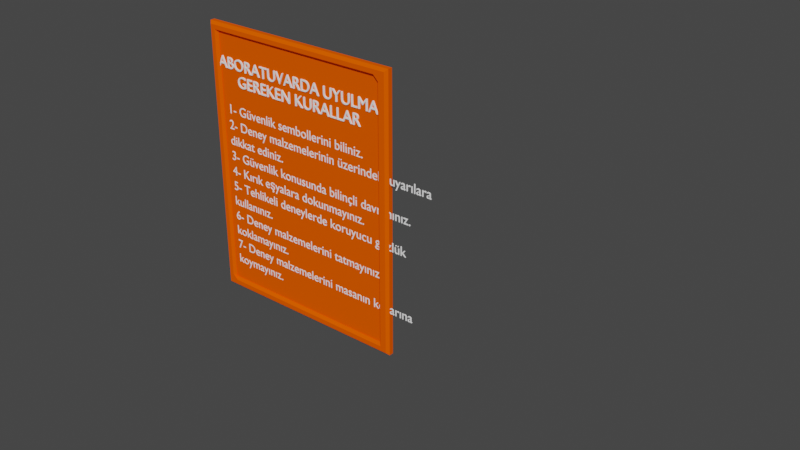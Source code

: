 # Source: G_venlik_Kurallar_.blend  (saved by Blender 2.93.21; exported with 4.5.12 LTS)
import bpy
from mathutils import Matrix  # noqa: F401  (used for matrix-valued properties, if any)

bpy.ops.wm.read_factory_settings(use_empty=True)
scene = bpy.context.scene
scene.name = 'Scene'

# ---- collections
col_collection = bpy.data.collections.new('Collection'); scene.collection.children.link(col_collection)

# ---- materials (node trees are filled in below, after node groups)
mat_material = bpy.data.materials.new('Material')
mat_material.alpha_threshold = 0.0
mat_material.use_transparent_shadow = False
mat_material.diffuse_color = (1.0, 0.1, 0.0, 1.0)
mat_material.line_color = (0.0, 0.0, 0.0, 1.0)
mat_material_001 = bpy.data.materials.new('Material.001')
mat_material_001.use_transparent_shadow = False
mat_material_001.diffuse_color = (1.0, 1.0, 1.0, 1.0)

# ---- material node trees

# ---- world
world_world = bpy.data.worlds.new('World'); scene.world = world_world
world_world.use_nodes = True; world_world.node_tree.nodes.clear()
_N = world_world.node_tree.nodes; _L = world_world.node_tree.links
n0 = _N.new('ShaderNodeOutputWorld'); n0.name = 'World Output'; n0.location = (300, 300)
n1 = _N.new('ShaderNodeBackground'); n1.name = 'Background'; n1.location = (10, 300)
n1.inputs[0].default_value = (0.05088, 0.05088, 0.05088, 1.0)
_L.new(n1.outputs[0], n0.inputs[0])
n0.is_active_output = True
world_world.color = (0.05088, 0.05088, 0.05088)
world_world.use_sun_shadow = False
world_world.sun_shadow_jitter_overblur = 0.0

# ---- meshes
me_cube = bpy.data.meshes.new('Cube')
me_cube.from_pydata([(1.0, 0.9464, 1.587), (1.0, 0.9464, -1.0), (1.0, 0.9084, 1.587), (1.0, 0.9084, -1.0), (-1.0, 0.9464, 1.587), (-1.0, 0.9464, -1.0), (-1.0, 0.9084, 1.587), (-1.0, 0.9084, -1.0), (1.0, 0.9464, 1.497), (-1.0, 0.9084, 1.497), (1.0, 0.9084, 1.497), (-1.0, 0.9464, 1.497), (0.8908, 0.9464, -1.0), (0.8908, 0.9084, 1.587), (0.8908, 0.9084, -1.0), (0.8908, 0.9464, 1.587), (0.8908, 0.9464, 1.497), (0.8908, 0.9084, 1.497), (1.0, 0.9464, -0.9065), (1.0, 0.9084, -0.9065), (-1.0, 0.9464, -0.9065), (-1.0, 0.9084, -0.9065), (0.8908, 0.9084, -0.9065), (0.8908, 0.9464, -0.9065), (-0.9084, 0.9464, -1.0), (-0.9084, 0.9084, 1.587), (-0.9084, 0.9084, 1.497), (-0.9084, 0.9084, -1.0), (-0.9084, 0.9464, 1.587), (-0.9084, 0.9464, 1.497), (-0.9084, 0.9464, -0.9065), (-0.9084, 0.9084, -0.9065), (-0.9756, 0.8789, 1.522), (-1.0, 0.9033, 1.497), (-0.9756, 0.8789, 1.473), (-0.9756, 0.8789, 1.563), (-1.0, 0.9033, 1.587), (0.9756, 0.8789, -0.9309), (1.0, 0.9033, -0.9065), (0.9756, 0.8789, -0.8821), (0.9756, 0.8789, -0.9756), (1.0, 0.9033, -1.0), (-0.9328, 0.8789, 1.563), (-0.884, 0.8789, 1.563), (-0.9084, 0.9033, 1.587), (0.9151, 0.8789, -0.9756), (0.8664, 0.8789, -0.9756), (0.8908, 0.9033, -1.0), (-1.0, 0.9033, -0.9065), (-0.9756, 0.8789, -0.9309), (-0.9756, 0.8789, -0.8821), (1.0, 0.9033, 1.587), (0.9756, 0.8789, 1.563), (0.9756, 0.8789, 1.522), (0.9756, 0.8789, 1.473), (1.0, 0.9033, 1.497), (-0.9328, 0.8789, 1.522), (-0.9328, 0.8789, 1.473), (-0.9084, 0.9033, 1.497), (-0.884, 0.8789, 1.522), (0.8908, 0.9033, 1.587), (0.8664, 0.8789, 1.563), (0.9151, 0.8789, 1.563), (-0.884, 0.8789, -0.9756), (-0.9328, 0.8789, -0.9756), (-0.9084, 0.9033, -1.0), (0.9151, 0.8789, 1.473), (0.9151, 0.8789, 1.522), (0.8664, 0.8789, 1.522), (0.8908, 0.9033, 1.497), (0.8664, 0.8789, -0.9309), (0.9151, 0.8789, -0.9309), (0.9151, 0.8789, -0.8821), (0.8908, 0.9033, -0.9065), (-0.9756, 0.8789, -0.9756), (-1.0, 0.9033, -1.0), (-0.9328, 0.8789, -0.8821), (-0.9328, 0.8789, -0.9309), (-0.884, 0.8789, -0.9309), (-0.9084, 0.9033, -0.9065)], [], [(28, 4, 6, 25), (19, 10, 55, 38), (9, 6, 4, 11), (12, 1, 3, 14), (8, 0, 2, 10), (16, 15, 0, 8), (23, 16, 8, 18), (18, 8, 10, 19), (21, 9, 11, 20), (25, 6, 36, 44), (10, 2, 51, 55), (30, 29, 16, 23), (29, 28, 15, 16), (24, 12, 14, 27), (7, 27, 65, 75), (0, 15, 13, 2), (24, 30, 23, 12), (39, 54, 66, 72), (3, 19, 38, 41), (7, 21, 20, 5), (1, 18, 19, 3), (12, 23, 18, 1), (76, 57, 34, 50), (5, 20, 30, 24), (5, 24, 27, 7), (11, 4, 28, 29), (20, 11, 29, 30), (22, 17, 26, 31), (17, 22, 73, 69), (15, 28, 25, 13), (9, 21, 48, 33), (56, 42, 35, 32), (40, 37, 71, 45), (2, 13, 60, 51), (14, 3, 41, 47), (21, 7, 75, 48), (64, 77, 49, 74), (27, 14, 47, 65), (26, 17, 69, 58), (22, 31, 79, 73), (53, 52, 62, 67), (46, 70, 78, 63), (13, 25, 44, 60), (68, 61, 43, 59), (31, 26, 58, 79), (32, 33, 34), (37, 38, 39), (42, 43, 44), (45, 46, 47), (48, 49, 50), (53, 54, 55), (56, 57, 58, 59), (60, 61, 62), (63, 64, 65), (66, 67, 68, 69), (70, 71, 72, 73), (76, 77, 78, 79), (32, 35, 36, 33), (37, 40, 41, 38), (44, 36, 35, 42), (47, 41, 40, 45), (50, 34, 33, 48), (52, 53, 55, 51), (56, 32, 34, 57), (51, 60, 62, 52), (65, 47, 46, 63), (53, 67, 66, 54), (70, 46, 45, 71), (61, 68, 67, 62), (54, 39, 38, 55), (74, 49, 48, 75), (69, 73, 72, 66), (39, 72, 71, 37), (76, 50, 49, 77), (60, 44, 43, 61), (68, 59, 58, 69), (75, 65, 64, 74), (73, 79, 78, 70), (77, 64, 63, 78), (57, 76, 79, 58), (42, 56, 59, 43), (6, 9, 33, 36)])
_uv = me_cube.uv_layers.new(name='UVMap')
_uv.uv.foreach_set('vector', [0.8635, 0.5, 0.875, 0.5, 0.875, 0.75, 0.8635, 0.75, 0.3828, 0.75, 0.6175, 0.75, 0.6175, 0.75, 0.3828, 0.75, 0.6175, 0.0, 0.625, 0.0, 0.625, 0.25, 0.6175, 0.25, 0.3613, 0.5, 0.375, 0.5, 0.375, 0.75, 0.3613, 0.75, 0.6175, 0.5, 0.625, 0.5, 0.625, 0.75, 0.6175, 0.75, 0.6175, 0.4863, 0.625, 0.4863, 0.625, 0.5, 0.6175, 0.5, 0.3828, 0.4863, 0.6175, 0.4863, 0.6175, 0.5, 0.3828, 0.5, 0.3828, 0.5, 0.6175, 0.5, 0.6175, 0.75, 0.3828, 0.75, 0.3828, 0.0, 0.6175, 0.0, 0.6175, 0.25, 0.3828, 0.25, 0.8635, 0.75, 0.875, 0.75, 0.875, 0.75, 0.8635, 0.75, 0.6175, 0.75, 0.625, 0.75, 0.625, 0.75, 0.6175, 0.75, 0.3828, 0.2615, 0.6175, 0.2615, 0.6175, 0.4863, 0.3828, 0.4863, 0.6175, 0.2615, 0.625, 0.2615, 0.625, 0.4863, 0.6175, 0.4863, 0.1365, 0.5, 0.3613, 0.5, 0.3613, 0.75, 0.1365, 0.75, 0.125, 0.75, 0.1365, 0.75, 0.1365, 0.75, 0.125, 0.75, 0.625, 0.5, 0.6387, 0.5, 0.6387, 0.75, 0.625, 0.75, 0.375, 0.2615, 0.3828, 0.2615, 0.3828, 0.4863, 0.375, 0.4863, 0.3848, 0.753, 0.6155, 0.753, 0.6155, 0.7606, 0.3848, 0.7606, 0.375, 0.75, 0.3828, 0.75, 0.3828, 0.75, 0.375, 0.75, 0.375, 0.0, 0.3828, 0.0, 0.3828, 0.25, 0.375, 0.25, 0.375, 0.5, 0.3828, 0.5, 0.3828, 0.75, 0.375, 0.75, 0.375, 0.4863, 0.3828, 0.4863, 0.3828, 0.5, 0.375, 0.5, 0.3848, 0.9916, 0.6155, 0.9916, 0.6155, 0.997, 0.3848, 0.997, 0.375, 0.25, 0.3828, 0.25, 0.3828, 0.2615, 0.375, 0.2615, 0.125, 0.5, 0.1365, 0.5, 0.1365, 0.75, 0.125, 0.75, 0.6175, 0.25, 0.625, 0.25, 0.625, 0.2615, 0.6175, 0.2615, 0.3828, 0.25, 0.6175, 0.25, 0.6175, 0.2615, 0.3828, 0.2615, 0.3828, 0.7637, 0.6175, 0.7637, 0.6175, 0.9885, 0.3828, 0.9885, 0.6175, 0.7637, 0.3828, 0.7637, 0.3828, 0.7637, 0.6175, 0.7637, 0.6387, 0.5, 0.8635, 0.5, 0.8635, 0.75, 0.6387, 0.75, 0.6175, 0.0, 0.3828, 0.0, 0.3828, 0.0, 0.6175, 0.0, 0.6195, 0.9916, 0.623, 0.9916, 0.623, 0.997, 0.6195, 0.997, 0.377, 0.753, 0.3808, 0.753, 0.3808, 0.7606, 0.377, 0.7606, 0.625, 0.75, 0.6387, 0.75, 0.6387, 0.75, 0.625, 0.75, 0.3613, 0.75, 0.375, 0.75, 0.375, 0.75, 0.3613, 0.75, 0.3828, 0.0, 0.375, 0.0, 0.375, 0.0, 0.3828, 0.0, 0.377, 0.9916, 0.3808, 0.9916, 0.3808, 0.997, 0.377, 0.997, 0.1365, 0.75, 0.3613, 0.75, 0.3613, 0.75, 0.1365, 0.75, 0.6175, 0.9885, 0.6175, 0.7637, 0.6175, 0.7637, 0.6175, 0.9885, 0.3828, 0.7637, 0.3828, 0.9885, 0.3828, 0.9885, 0.3828, 0.7637, 0.6195, 0.753, 0.623, 0.753, 0.623, 0.7606, 0.6195, 0.7606, 0.377, 0.7667, 0.3808, 0.7667, 0.3808, 0.9855, 0.377, 0.9855, 0.6387, 0.75, 0.8635, 0.75, 0.8635, 0.75, 0.6387, 0.75, 0.6195, 0.7667, 0.623, 0.7667, 0.623, 0.9855, 0.6195, 0.9855, 0.3828, 0.9885, 0.6175, 0.9885, 0.6175, 0.9885, 0.3828, 0.9885, 0.6195, 0.997, 0.6175, 1.0, 0.6175, 0.997, 0.3808, 0.753, 0.3828, 0.75, 0.3848, 0.753, 0.623, 0.9916, 0.623, 0.9885, 0.625, 0.9885, 0.377, 0.7606, 0.377, 0.7637, 0.375, 0.7637, 0.3828, 1.0, 0.3828, 0.997, 0.3828, 0.997, 0.6195, 0.753, 0.6155, 0.753, 0.6175, 0.75, 0.6195, 0.9916, 0.6155, 0.9916, 0.6175, 0.9885, 0.6195, 0.9855, 0.625, 0.7637, 0.623, 0.7637, 0.623, 0.7637, 0.377, 0.9855, 0.375, 0.9916, 0.375, 0.9885, 0.6155, 0.7606, 0.6195, 0.7606, 0.6195, 0.7667, 0.6175, 0.7637, 0.3808, 0.7667, 0.3808, 0.7606, 0.3848, 0.7606, 0.3828, 0.7637, 0.3848, 0.9916, 0.3808, 0.9916, 0.3808, 0.9855, 0.3828, 0.9885, 0.6195, 0.997, 0.623, 0.997, 0.625, 1.0, 0.6175, 1.0, 0.3808, 0.753, 0.377, 0.753, 0.375, 0.75, 0.3828, 0.75, 0.625, 0.9885, 0.625, 1.0, 0.623, 0.997, 0.623, 0.9916, 0.375, 0.7637, 0.375, 0.75, 0.377, 0.753, 0.377, 0.7606, 0.3848, 0.997, 0.6155, 0.997, 0.6175, 1.0, 0.3828, 1.0, 0.623, 0.753, 0.6195, 0.753, 0.6175, 0.75, 0.625, 0.75, 0.6195, 0.9916, 0.6195, 0.997, 0.6155, 0.997, 0.6155, 0.9916, 0.625, 0.75, 0.625, 0.7637, 0.623, 0.7606, 0.623, 0.753, 0.375, 0.9885, 0.375, 0.7637, 0.377, 0.7667, 0.377, 0.9855, 0.6195, 0.753, 0.6195, 0.7606, 0.6155, 0.7606, 0.6155, 0.753, 0.3808, 0.7667, 0.377, 0.7667, 0.377, 0.7606, 0.3808, 0.7606, 0.623, 0.7667, 0.6195, 0.7667, 0.6195, 0.7606, 0.623, 0.7606, 0.6155, 0.753, 0.3848, 0.753, 0.3828, 0.75, 0.6175, 0.75, 0.377, 0.997, 0.3808, 0.997, 0.3828, 1.0, 0.375, 1.0, 0.6175, 0.7637, 0.3828, 0.7637, 0.3848, 0.7606, 0.6155, 0.7606, 0.3848, 0.753, 0.3848, 0.7606, 0.3808, 0.7606, 0.3808, 0.753, 0.3848, 0.9916, 0.3848, 0.997, 0.3808, 0.997, 0.3808, 0.9916, 0.625, 0.7637, 0.625, 0.9885, 0.623, 0.9855, 0.623, 0.7667, 0.6195, 0.7667, 0.6195, 0.9855, 0.6175, 0.9885, 0.6175, 0.7637, 0.375, 1.0, 0.375, 0.9885, 0.377, 0.9916, 0.377, 0.997, 0.3828, 0.7637, 0.3828, 0.9885, 0.3808, 0.9855, 0.3808, 0.7667, 0.3808, 0.9916, 0.377, 0.9916, 0.377, 0.9855, 0.3808, 0.9855, 0.6155, 0.9916, 0.3848, 0.9916, 0.3828, 0.9885, 0.6175, 0.9885, 0.623, 0.9916, 0.6195, 0.9916, 0.6195, 0.9855, 0.623, 0.9855, 0.625, 0.0, 0.6175, 0.0, 0.6175, 0.0, 0.625, 0.0])
me_cube.materials.append(mat_material)
me_cube.use_remesh_preserve_volume = False
me_cube.use_remesh_preserve_attributes = False
me_cube.use_mirror_vertex_groups = False
me_cube.update()

# ---- curves / text
txt_text_001 = bpy.data.curves.new('Text.001', 'FONT')
txt_text_001.dimensions = '2D'
txt_text_001.body = 'LABORATUVARDA UYULMASI\nGEREKEN KURALLAR'
txt_text_001.materials.append(mat_material_001)
txt_text_001.align_x = 'CENTER'
txt_text_002 = bpy.data.curves.new('Text.002', 'FONT')
txt_text_002.dimensions = '2D'
txt_text_002.body = '1- Güvenlik sembollerini biliniz.\n2- Deney malzemelerinin üzerindeki uyarılara \ndikkat ediniz.\n3- Güvenlik konusunda bilinçli davranınız.\n4- Kırık eşyalara dokunmayınız.\n5- Tehlikeli deneylerde koruyucu gözlük\nkullanınız.\n6- Deney malzemelerini tatmayınız, \nkoklamayınız.\n7- Deney malzemelerini masanın kenarına\nkoymayınız.'
txt_text_002.materials.append(mat_material_001)
txt_text_002.bevel_profile.use_clip = True
txt_text_002.align_x = 'JUSTIFY'
txt_text_002.space_line = 1.2
txt_text_002.underline_height = 0.5

# ---- objects
ob_cube = bpy.data.objects.new('Cube', me_cube)
ob_text_001 = bpy.data.objects.new('Text.001', txt_text_001)
ob_text_002 = bpy.data.objects.new('Text.002', txt_text_002)

# ---- transforms, parenting, visibility, modifiers, constraints
ob_cube.location = (0.0, 0.0, 0.5954)
ob_cube.lock_rotations_4d = False
ob_cube.empty_display_type = 'ARROWS'
ob_cube.lineart.crease_threshold = 0.0
_m = ob_cube.modifiers.new('Solidify', 'SOLIDIFY')
_m.thickness = 0.03
ob_text_001.location = (0.0, 0.8978, 1.787)
ob_text_001.rotation_euler = (1.571, 0.0, 0.0)
ob_text_001.scale = (0.15, 0.15, 0.03)
_m = ob_text_001.modifiers.new('Solidify', 'SOLIDIFY')
_m.thickness = 0.5
ob_text_002.location = (-0.8593, 0.9057, 1.365)
ob_text_002.rotation_euler = (1.571, 0.0, 0.0)
ob_text_002.scale = (0.125, 0.125, 0.04167)
_m = ob_text_002.modifiers.new('Solidify', 'SOLIDIFY')
_m.thickness = 0.12

# ---- collection membership
col_collection.objects.link(ob_cube)
col_collection.objects.link(ob_text_001)
col_collection.objects.link(ob_text_002)

# ---- scene / render settings (as saved in the file)
scene.frame_start = 1; scene.frame_end = 250; scene.frame_set(1)
scene.render.engine = 'BLENDER_EEVEE_NEXT'
scene.cycles.use_denoising = False
scene.cycles.samples = 128
scene.cycles.sampling_pattern = 'TABULATED_SOBOL'
scene.cycles.use_adaptive_sampling = False
scene.cycles.use_light_tree = False
scene.view_settings.view_transform = 'Filmic'
bpy.context.view_layer.update()

# ---- added for rendering (the .blend has no active camera and no usable light): camera, sun
cam_auto = bpy.data.cameras.new('AutoCamera')
cam_auto.lens = 50.0
cam_auto.sensor_width = 36.0
cam_auto.clip_end = 1000.0
ob_auto_camera = bpy.data.objects.new('AutoCamera', cam_auto)
scene.collection.objects.link(ob_auto_camera)
ob_auto_camera.location = (6.19712, -5.19517, 4.96087)
ob_auto_camera.rotation_euler = (1.09748, -7.21219e-08, 0.694738)
scene.camera = ob_auto_camera
light_auto_sun = bpy.data.lights.new('AutoSun', 'SUN')
light_auto_sun.energy = 3.0
light_auto_sun.angle = 0.0523599
ob_auto_sun = bpy.data.objects.new('AutoSun', light_auto_sun)
scene.collection.objects.link(ob_auto_sun)
ob_auto_sun.rotation_euler = (0.872665, 0.174533, 0.523599)
bpy.context.view_layer.update()
